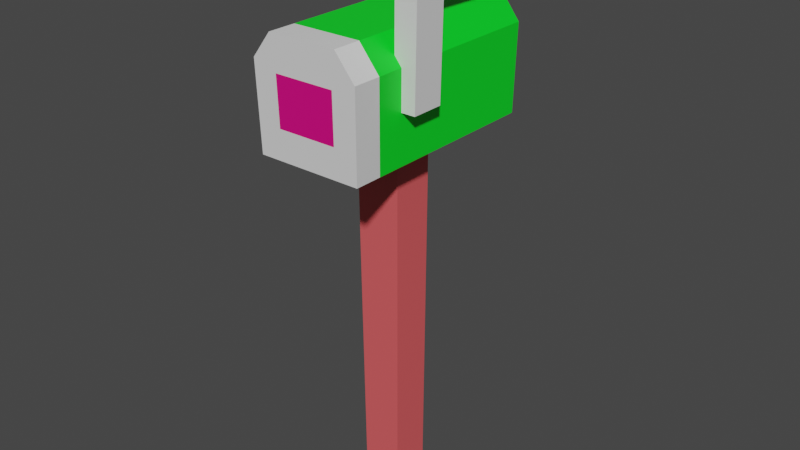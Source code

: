 # Source: letterbox.blend  (saved by Blender 3.6.11; exported with 4.5.12 LTS)
import bpy
from mathutils import Matrix  # noqa: F401  (used for matrix-valued properties, if any)

bpy.ops.wm.read_factory_settings(use_empty=True)
scene = bpy.context.scene
scene.name = 'Scene'

# ---- materials (node trees are filled in below, after node groups)
mat_material_001 = bpy.data.materials.new('Material.001')
mat_material_001.use_transparent_shadow = False
mat_material_002 = bpy.data.materials.new('Material.002')
mat_material_002.use_transparent_shadow = False
mat_material_003 = bpy.data.materials.new('Material.003')
mat_material_003.use_transparent_shadow = False
mat_material_004 = bpy.data.materials.new('Material.004')
mat_material_004.use_transparent_shadow = False
mat_material_005 = bpy.data.materials.new('Material.005')
mat_material_005.use_transparent_shadow = False

# ---- material node trees
mat_material_001.use_nodes = True; mat_material_001.node_tree.nodes.clear()
_N = mat_material_001.node_tree.nodes; _L = mat_material_001.node_tree.links
n0 = _N.new('ShaderNodeBsdfPrincipled'); n0.name = 'Principled BSDF'; n0.location = (10, 300)
n0.distribution = 'GGX'
n0.subsurface_method = 'RANDOM_WALK_SKIN'
n0.inputs[0].default_value = (0.0, 0.8, 0.01963, 1.0)
n0.inputs[3].default_value = 1.45
n0.inputs[27].default_value = (0.0, 0.0, 0.0, 1.0)
n0.inputs[28].default_value = 1.0
n1 = _N.new('ShaderNodeOutputMaterial'); n1.name = 'Material Output'; n1.location = (300, 300)
_L.new(n0.outputs[0], n1.inputs[0])
n1.is_active_output = True
mat_material_002.use_nodes = True; mat_material_002.node_tree.nodes.clear()
_N = mat_material_002.node_tree.nodes; _L = mat_material_002.node_tree.links
n0 = _N.new('ShaderNodeBsdfPrincipled'); n0.name = 'Principled BSDF'; n0.location = (10, 300)
n0.distribution = 'GGX'
n0.subsurface_method = 'RANDOM_WALK_SKIN'
n0.inputs[0].default_value = (0.8, 0.108, 0.1153, 1.0)
n0.inputs[3].default_value = 1.45
n0.inputs[27].default_value = (0.0, 0.0, 0.0, 1.0)
n0.inputs[28].default_value = 1.0
n1 = _N.new('ShaderNodeOutputMaterial'); n1.name = 'Material Output'; n1.location = (300, 300)
_L.new(n0.outputs[0], n1.inputs[0])
n1.is_active_output = True
mat_material_003.use_nodes = True; mat_material_003.node_tree.nodes.clear()
_N = mat_material_003.node_tree.nodes; _L = mat_material_003.node_tree.links
n0 = _N.new('ShaderNodeBsdfPrincipled'); n0.name = 'Principled BSDF'; n0.location = (10, 300)
n0.distribution = 'GGX'
n0.subsurface_method = 'RANDOM_WALK_SKIN'
n0.inputs[3].default_value = 1.45
n0.inputs[27].default_value = (0.0, 0.0, 0.0, 1.0)
n0.inputs[28].default_value = 1.0
n1 = _N.new('ShaderNodeOutputMaterial'); n1.name = 'Material Output'; n1.location = (300, 300)
_L.new(n0.outputs[0], n1.inputs[0])
n1.is_active_output = True
mat_material_004.use_nodes = True; mat_material_004.node_tree.nodes.clear()
_N = mat_material_004.node_tree.nodes; _L = mat_material_004.node_tree.links
n0 = _N.new('ShaderNodeBsdfPrincipled'); n0.name = 'Principled BSDF'; n0.location = (10, 300)
n0.distribution = 'GGX'
n0.subsurface_method = 'RANDOM_WALK_SKIN'
n0.inputs[0].default_value = (0.8, 0.0, 0.2074, 1.0)
n0.inputs[3].default_value = 1.45
n0.inputs[27].default_value = (0.0, 0.0, 0.0, 1.0)
n0.inputs[28].default_value = 1.0
n1 = _N.new('ShaderNodeOutputMaterial'); n1.name = 'Material Output'; n1.location = (300, 300)
_L.new(n0.outputs[0], n1.inputs[0])
n1.is_active_output = True
mat_material_005.use_nodes = True; mat_material_005.node_tree.nodes.clear()
_N = mat_material_005.node_tree.nodes; _L = mat_material_005.node_tree.links
n0 = _N.new('ShaderNodeBsdfPrincipled'); n0.name = 'Principled BSDF'; n0.location = (10, 300)
n0.distribution = 'GGX'
n0.subsurface_method = 'RANDOM_WALK_SKIN'
n0.inputs[3].default_value = 1.45
n0.inputs[27].default_value = (0.0, 0.0, 0.0, 1.0)
n0.inputs[28].default_value = 1.0
n1 = _N.new('ShaderNodeOutputMaterial'); n1.name = 'Material Output'; n1.location = (300, 300)
_L.new(n0.outputs[0], n1.inputs[0])
n1.is_active_output = True

# ---- world
world_world = bpy.data.worlds.new('World'); scene.world = world_world
world_world.use_nodes = True; world_world.node_tree.nodes.clear()
_N = world_world.node_tree.nodes; _L = world_world.node_tree.links
n0 = _N.new('ShaderNodeOutputWorld'); n0.name = 'World Output'; n0.location = (300, 300)
n1 = _N.new('ShaderNodeBackground'); n1.name = 'Background'; n1.location = (10, 300)
n1.inputs[0].default_value = (0.05088, 0.05088, 0.05088, 1.0)
_L.new(n1.outputs[0], n0.inputs[0])
n0.is_active_output = True
world_world.color = (0.05088, 0.05088, 0.05088)
world_world.use_sun_shadow = False
world_world.sun_shadow_jitter_overblur = 0.0

# ---- meshes
me_mesh = bpy.data.meshes.new('Mesh')
me_mesh.from_pydata([(-2.141, 0.0, 1.605), (1.069, 0.0, 1.605), (1.069, 0.0, -1.605), (-2.141, 0.0, -1.605), (-2.503, 30.18, 1.725), (1.205, 30.18, 1.725), (1.205, 30.18, -1.725), (-2.503, 30.18, -1.725), (-4.921, 30.18, 8.596), (-4.921, 30.18, -8.596), (3.622, 30.18, 8.596), (3.622, 30.18, -8.596), (-5.078, 37.09, 8.733), (-5.078, 37.09, -8.733), (3.727, 37.09, 8.733), (3.727, 37.09, -8.733), (-3.495, 39.1, 8.772), (-3.495, 39.1, -8.772), (2.13, 39.1, 8.772), (2.13, 39.1, -8.772), (-4.921, 30.18, 6.366), (3.622, 30.18, 6.366), (-5.078, 37.09, 6.467), (3.727, 37.09, 6.467), (-3.495, 39.1, 6.497), (2.13, 39.1, 6.497), (-4.921, 30.18, 8.596), (3.622, 30.18, 8.596), (3.727, 37.09, 8.733), (-5.078, 37.09, 8.733), (-3.069, 32.53, 8.643), (1.752, 32.53, 8.643), (1.779, 36.39, 8.719), (-3.124, 36.39, 8.719), (3.092, 34.04, 4.277), (4.805, 34.04, 4.277), (3.269, 45.65, 4.39), (5.069, 45.65, 4.39), (3.275, 46.05, -1.978), (5.078, 46.05, -1.978), (3.092, 34.04, 1.65), (4.805, 34.04, 1.65), (5.014, 43.24, 1.685), (3.232, 43.24, 1.685), (5.005, 42.85, -1.964), (3.226, 42.85, -1.964)], [], [(5, 4, 0, 1), (1, 2, 6, 5), (3, 7, 6, 2), (3, 0, 4, 7), (7, 4, 20, 9), (4, 5, 21, 20), (5, 6, 11, 21), (6, 7, 9, 11), (9, 20, 22, 13), (30, 31, 32, 33), (10, 21, 23, 14), (11, 9, 13, 15), (17, 24, 25, 19), (13, 22, 24, 17), (12, 14, 18, 16), (14, 23, 25, 18), (15, 13, 17, 19), (20, 21, 10, 8), (22, 20, 8, 12), (23, 21, 11, 15), (25, 24, 16, 18), (24, 22, 12, 16), (25, 23, 15, 19), (8, 10, 27, 26), (10, 14, 28, 27), (14, 12, 29, 28), (12, 8, 26, 29), (26, 27, 31, 30), (27, 28, 32, 31), (28, 29, 33, 32), (29, 26, 30, 33), (36, 37, 39, 38), (38, 39, 44, 45), (40, 41, 35, 34), (43, 36, 38, 45), (43, 42, 41, 40), (40, 34, 36, 43), (34, 35, 37, 36), (35, 41, 42, 37), (45, 44, 42, 43), (37, 42, 44, 39)])
me_mesh.polygons.foreach_set('use_smooth', [True] * 41)
me_mesh.polygons.foreach_set('material_index', [1, 1, 1, 1, 0, 0, 0, 0, 0, 3, 2, 0, 0, 0, 2, 2, 0, 2, 2, 0, 2, 2, 0, 2, 2, 2, 2, 2, 2, 2, 2, 4, 4, 4, 4, 4, 4, 4, 4, 4, 4])
_k = set([(0, 4), (1, 5), (2, 6), (3, 7), (4, 5), (4, 7), (5, 6), (6, 7), (8, 10), (8, 12), (8, 20), (9, 11), (9, 13), (9, 20), (10, 14), (10, 21), (11, 15), (11, 21), (12, 14), (12, 16), (12, 22), (13, 17), (13, 22), (14, 18), (14, 23), (15, 19), (15, 23), (16, 18), (16, 24), (17, 19), (17, 24), (18, 25), (19, 25), (34, 35), (34, 36), (34, 40), (35, 37), (35, 41), (36, 37), (36, 38), (37, 39), (38, 39), (38, 45), (39, 44), (40, 41), (40, 43), (41, 42), (42, 43), (42, 44), (43, 45), (44, 45)])
me_mesh.attributes.new('sharp_edge', 'BOOLEAN', 'EDGE').data.foreach_set('value', [ (min(e.vertices), max(e.vertices)) in _k for e in me_mesh.edges])
_uv = me_mesh.uv_layers.new(name='map1')
_uv.uv.foreach_set('vector', [0.0479, 0.1511, 0.0479, 0.1511, 0.0479, 0.1511, 0.0479, 0.1511, 0.0479, 0.1511, 0.0479, 0.1511, 0.0479, 0.1511, 0.0479, 0.1511, 0.0479, 0.1511, 0.0479, 0.1511, 0.0479, 0.1511, 0.0479, 0.1511, 0.0479, 0.1511, 0.0479, 0.1511, 0.0479, 0.1511, 0.0479, 0.1511, 0.1619, 0.1523, 0.1619, 0.1523, 0.1619, 0.1523, 0.1619, 0.1523, 0.1619, 0.1523, 0.1619, 0.1523, 0.1619, 0.1523, 0.1619, 0.1523, 0.1619, 0.1523, 0.1619, 0.1523, 0.1619, 0.1523, 0.1619, 0.1523, 0.1619, 0.1523, 0.1619, 0.1523, 0.1619, 0.1523, 0.1619, 0.1523, 0.1619, 0.2401, 0.1619, 0.2401, 0.1619, 0.2401, 0.1619, 0.2401, 0.2013, 0.1083, 0.2013, 0.1083, 0.2013, 0.1083, 0.2013, 0.1083, 0.1625, 0.1962, 0.1625, 0.1962, 0.1625, 0.1962, 0.1625, 0.1962, 0.1619, 0.2401, 0.1619, 0.2401, 0.1619, 0.2401, 0.1619, 0.2401, 0.1619, 0.2401, 0.1619, 0.2401, 0.1619, 0.2401, 0.1619, 0.2401, 0.1619, 0.2401, 0.1619, 0.2401, 0.1619, 0.2401, 0.1619, 0.2401, 0.1625, 0.1962, 0.1625, 0.1962, 0.1625, 0.1962, 0.1625, 0.1962, 0.1625, 0.1962, 0.1625, 0.1962, 0.1625, 0.1962, 0.1625, 0.1962, 0.1619, 0.2401, 0.1619, 0.2401, 0.1619, 0.2401, 0.1619, 0.2401, 0.1625, 0.1962, 0.1625, 0.1962, 0.1625, 0.1962, 0.1625, 0.1962, 0.1625, 0.1962, 0.1625, 0.1962, 0.1625, 0.1962, 0.1625, 0.1962, 0.1619, 0.2401, 0.1619, 0.2401, 0.1619, 0.2401, 0.1619, 0.2401, 0.1625, 0.1962, 0.1625, 0.1962, 0.1625, 0.1962, 0.1625, 0.1962, 0.1625, 0.1962, 0.1625, 0.1962, 0.1625, 0.1962, 0.1625, 0.1962, 0.1619, 0.2401, 0.1619, 0.2401, 0.1619, 0.2401, 0.1619, 0.2401, 0.1625, 0.1962, 0.1625, 0.1962, 0.1625, 0.1962, 0.1625, 0.1962, 0.1625, 0.1962, 0.1625, 0.1962, 0.1625, 0.1962, 0.1625, 0.1962, 0.1625, 0.1962, 0.1625, 0.1962, 0.1625, 0.1962, 0.1625, 0.1962, 0.1625, 0.1962, 0.1625, 0.1962, 0.1625, 0.1962, 0.1625, 0.1962, 0.1625, 0.1962, 0.1625, 0.1962, 0.1625, 0.1962, 0.1625, 0.1962, 0.1625, 0.1962, 0.1625, 0.1962, 0.1625, 0.1962, 0.1625, 0.1962, 0.1625, 0.1962, 0.1625, 0.1962, 0.1625, 0.1962, 0.1625, 0.1962, 0.1625, 0.1962, 0.1625, 0.1962, 0.1625, 0.1962, 0.1625, 0.1962, 0.2591, 0.9023, 0.2591, 0.9023, 0.2591, 0.9023, 0.2591, 0.9023, 0.2591, 0.9023, 0.2591, 0.9023, 0.2591, 0.9023, 0.2591, 0.9023, 0.2591, 0.9023, 0.2591, 0.9023, 0.2591, 0.9023, 0.2591, 0.9023, 0.2591, 0.9023, 0.2591, 0.9023, 0.2591, 0.9023, 0.2591, 0.9023, 0.2591, 0.9023, 0.2591, 0.9023, 0.2591, 0.9023, 0.2591, 0.9023, 0.2591, 0.9023, 0.2591, 0.9023, 0.2591, 0.9023, 0.2591, 0.9023, 0.2591, 0.9023, 0.2591, 0.9023, 0.2591, 0.9023, 0.2591, 0.9023, 0.2591, 0.9023, 0.2591, 0.9023, 0.2591, 0.9023, 0.2591, 0.9023, 0.2591, 0.9023, 0.2591, 0.9023, 0.2591, 0.9023, 0.2591, 0.9023, 0.2591, 0.9023, 0.2591, 0.9023, 0.2591, 0.9023, 0.2591, 0.9023])
me_mesh.materials.append(mat_material_001)
me_mesh.materials.append(mat_material_002)
me_mesh.materials.append(mat_material_003)
me_mesh.materials.append(mat_material_004)
me_mesh.materials.append(mat_material_005)
me_mesh.update()
me_mesh.normals_split_custom_set([tuple(v) for v in zip(*[iter([0.0, -0.003965, 1.0, 0.0, -0.003965, 1.0, 0.0, -0.003965, 1.0, 0.0, -0.003965, 1.0, 1.0, -0.004498, 0.0, 1.0, -0.004498, 0.0, 1.0, -0.004498, 0.0, 1.0, -0.004498, 0.0, 0.0, -0.003965, -1.0, 0.0, -0.003965, -1.0, 0.0, -0.003965, -1.0, 0.0, -0.003965, -1.0, -0.9999, -0.012, 0.0, -0.9999, -0.012, 0.0, -0.9999, -0.012, 0.0, -0.9999, -0.012, 0.0, 0.0, -1.0, -2.937e-07, 0.0, -1.0, 4.672e-07, 0.0, -1.0, 3.726e-07, 0.0, -1.0, -5.689e-07, 0.0, -1.0, 4.672e-07, 0.0, -1.0, 4.672e-07, 0.0, -1.0, 3.726e-07, 0.0, -1.0, 3.726e-07, 0.0, -1.0, 4.672e-07, 0.0, -1.0, -2.937e-07, 0.0, -1.0, -5.689e-07, 0.0, -1.0, 3.726e-07, 0.0, -1.0, -2.937e-07, 0.0, -1.0, -2.937e-07, 0.0, -1.0, -5.689e-07, 0.0, -1.0, -5.689e-07, -0.9997, -0.02273, -2.745e-08, -0.9997, -0.02273, 7.739e-08, -0.9997, -0.02273, 7.936e-08, -0.9997, -0.02273, -2.745e-08, 1.879e-06, -0.01975, 0.9998, -1.881e-06, -0.01975, 0.9998, -1.468e-06, -0.01976, 0.9998, 1.473e-06, -0.01976, 0.9998, 0.9999, -0.01521, 1.228e-07, 0.9999, -0.01521, 5.16e-08, 0.9999, -0.01521, 5.292e-08, 0.9999, -0.01521, 1.228e-07, 0.0, -0.01975, -0.9998, 0.0, -0.01975, -0.9998, 0.0, -0.01976, -0.9998, 0.0, -0.01976, -0.9998, 0.0, 1.0, 0.0, 0.0, 1.0, 0.0, 0.0, 1.0, 0.0, 0.0, 1.0, 0.0, -0.7865, 0.6175, 7.816e-07, -0.7865, 0.6175, -2.209e-06, -0.7865, 0.6175, -2.253e-06, -0.7865, 0.6175, 7.816e-07, 0.0, -0.01977, 0.9998, 0.0, -0.01977, 0.9998, 0.0, -0.01977, 0.9998, 0.0, -0.01977, 0.9998, 0.7837, 0.6212, -5.225e-06, 0.7837, 0.6212, -2.201e-06, 0.7837, 0.6212, -2.245e-06, 0.7837, 0.6212, -5.225e-06, 0.0, -0.01976, -0.9998, 0.0, -0.01976, -0.9998, 0.0, -0.01977, -0.9998, 0.0, -0.01977, -0.9998, 0.0, -1.0, 3.726e-07, 0.0, -1.0, 3.726e-07, 0.0, -1.0, 0.0, 0.0, -1.0, 0.0, -0.9997, -0.02273, 7.936e-08, -0.9997, -0.02273, 7.739e-08, -0.9997, -0.02273, 1.842e-07, -0.9997, -0.02273, 1.842e-07, 0.9999, -0.01521, 5.292e-08, 0.9999, -0.01521, 5.16e-08, 0.9999, -0.01521, -1.83e-08, 0.9999, -0.01521, -1.83e-08, 0.0, 1.0, 0.0, 0.0, 1.0, 0.0, 0.0, 1.0, 0.0, 0.0, 1.0, 0.0, -0.7865, 0.6175, -2.253e-06, -0.7865, 0.6175, -2.209e-06, -0.7865, 0.6175, -5.244e-06, -0.7865, 0.6175, -5.244e-06, 0.7837, 0.6212, -2.245e-06, 0.7837, 0.6212, -2.201e-06, 0.7837, 0.6212, 7.787e-07, 0.7837, 0.6212, 7.787e-07, -0.4108, -0.4152, 0.8117, 0.4114, -0.4126, 0.8127, -2.029e-06, -0.01589, 0.9999, 6.993e-07, -0.006646, 0.9999, 0.4114, -0.4126, 0.8127, 0.5584, 0.1887, 0.8078, -1.814e-06, -0.01587, 0.9999, -2.029e-06, -0.01589, 0.9999, 0.5584, 0.1887, 0.8078, -0.5589, 0.1851, 0.8083, 2.582e-06, -0.01589, 0.9999, -1.814e-06, -0.01587, 0.9999, -0.5589, 0.1851, 0.8083, -0.4108, -0.4152, 0.8117, 6.993e-07, -0.006646, 0.9999, 2.582e-06, -0.01589, 0.9999, 6.993e-07, -0.006646, 0.9999, -2.029e-06, -0.01589, 0.9999, -1.881e-06, -0.01975, 0.9998, 1.879e-06, -0.01975, 0.9998, -2.029e-06, -0.01589, 0.9999, -1.814e-06, -0.01587, 0.9999, -1.468e-06, -0.01976, 0.9998, -1.881e-06, -0.01975, 0.9998, -1.814e-06, -0.01587, 0.9999, 2.582e-06, -0.01589, 0.9999, 1.473e-06, -0.01976, 0.9998, -1.468e-06, -0.01976, 0.9998, 2.582e-06, -0.01589, 0.9999, 6.993e-07, -0.006646, 0.9999, 1.879e-06, -0.01975, 0.9998, 1.473e-06, -0.01976, 0.9998, 0.0, 0.9981, 0.06195, 0.0, 0.9981, 0.06195, 0.0, 0.9981, 0.06195, 0.0, 0.9981, 0.06195, 0.0, -0.004375, -1.0, 0.0, -0.004375, -1.0, 0.0, -0.004375, -1.0, 0.0, -0.004375, -1.0, 0.0, -1.0, 0.0, 0.0, -1.0, 0.0, 0.0, -1.0, 0.0, 0.0, -1.0, 0.0, -0.9999, 0.01521, -1.503e-05, -0.9999, 0.01522, -1.524e-05, -0.9999, 0.0152, -1.218e-05, -0.9999, 0.0152, -1.218e-05, 0.0, 0.003755, -1.0, 0.0, 0.003755, -1.0, 0.0, 0.003755, -1.0, 0.0, 0.003755, -1.0, -0.9999, 0.01523, -1.815e-05, -0.9999, 0.01523, -1.815e-05, -0.9999, 0.01522, -1.524e-05, -0.9999, 0.01521, -1.503e-05, 0.0, -0.009742, 1.0, 0.0, -0.009742, 1.0, 0.0, -0.009742, 1.0, 0.0, -0.009742, 1.0, 0.9997, -0.02271, -5.162e-05, 0.9997, -0.02271, -5.162e-05, 0.9997, -0.02274, -1.827e-05, 0.9997, -0.02274, -2.056e-05, 0.0, -0.9942, 0.1077, 0.0, -0.9942, 0.1077, 0.0, -0.9942, 0.1077, 0.0, -0.9942, 0.1077, 0.9997, -0.02274, -2.056e-05, 0.9997, -0.02274, -1.827e-05, 0.9997, -0.02277, 1.219e-05, 0.9997, -0.02277, 1.219e-05])] * 3)])

# ---- objects
ob_sm_prop_letterbox_01 = bpy.data.objects.new('SM_Prop_LetterBox_01', me_mesh)

# ---- transforms, parenting, visibility, modifiers, constraints
ob_sm_prop_letterbox_01.location = (0.0, 0.0, 0.0)
ob_sm_prop_letterbox_01.rotation_euler = (1.571, -0.0, 0.0)
ob_sm_prop_letterbox_01.scale = (0.01, 0.01, 0.01)
ob_sm_prop_letterbox_01.color = (0.8, 0.8, 0.8, 1.0)

# ---- collection membership
scene.collection.objects.link(ob_sm_prop_letterbox_01)

# ---- scene / render settings (as saved in the file)
scene.frame_start = 1; scene.frame_end = 250; scene.frame_set(1)
scene.render.engine = 'BLENDER_EEVEE_NEXT'
scene.cycles.sampling_pattern = 'TABULATED_SOBOL'
scene.view_settings.view_transform = 'Filmic'
bpy.context.view_layer.update()

# ---- added for rendering (the .blend has no active camera and no usable light): camera, sun
cam_auto = bpy.data.cameras.new('AutoCamera')
cam_auto.lens = 50.0
cam_auto.sensor_width = 36.0
cam_auto.clip_end = 1000.0
ob_auto_camera = bpy.data.objects.new('AutoCamera', cam_auto)
scene.collection.objects.link(ob_auto_camera)
ob_auto_camera.location = (0.465497, -0.558598, 0.602634)
ob_auto_camera.rotation_euler = (1.09748, -7.21219e-08, 0.694738)
scene.camera = ob_auto_camera
light_auto_sun = bpy.data.lights.new('AutoSun', 'SUN')
light_auto_sun.energy = 3.0
light_auto_sun.angle = 0.0523599
ob_auto_sun = bpy.data.objects.new('AutoSun', light_auto_sun)
scene.collection.objects.link(ob_auto_sun)
ob_auto_sun.rotation_euler = (0.872665, 0.174533, 0.523599)
bpy.context.view_layer.update()

